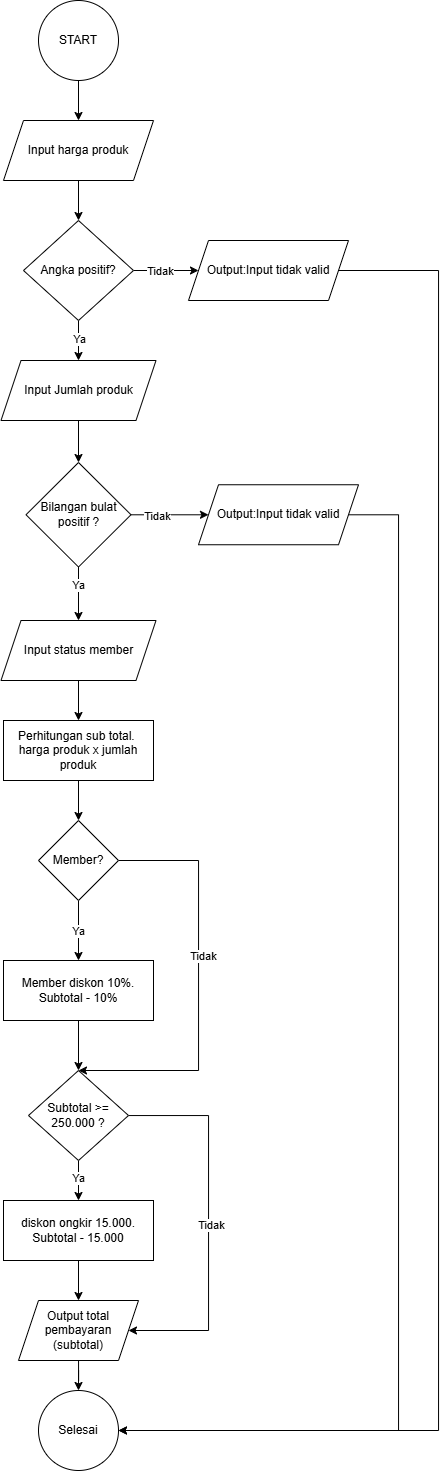

The diagram above was exported from draw.io. Its source (the exported page's mxGraphModel, read from the mxfile embedded in the PNG):
<mxGraphModel dx="819" dy="410" grid="1" gridSize="10" guides="1" tooltips="1" connect="1" arrows="1" fold="1" page="1" pageScale="1" pageWidth="827" pageHeight="1169" math="0" shadow="0">
  <root>
    <mxCell id="0" />
    <mxCell id="1" parent="0" />
    <mxCell id="2" edge="1" parent="1" source="3" style="edgeStyle=orthogonalEdgeStyle;rounded=0;orthogonalLoop=1;jettySize=auto;html=1;" target="5" value="">
      <mxGeometry relative="1" as="geometry" />
    </mxCell>
    <mxCell id="3" parent="1" style="ellipse;whiteSpace=wrap;html=1;aspect=fixed;" value="START" vertex="1">
      <mxGeometry height="80" width="80" x="1190" y="70" as="geometry" />
    </mxCell>
    <mxCell id="4" edge="1" parent="1" source="5" style="edgeStyle=orthogonalEdgeStyle;rounded=0;orthogonalLoop=1;jettySize=auto;html=1;" target="14" value="">
      <mxGeometry relative="1" as="geometry" />
    </mxCell>
    <mxCell id="5" parent="1" style="shape=parallelogram;perimeter=parallelogramPerimeter;whiteSpace=wrap;html=1;fixedSize=1;" value="Input harga produk" vertex="1">
      <mxGeometry height="60" width="150" x="1155" y="190" as="geometry" />
    </mxCell>
    <mxCell id="6" edge="1" parent="1" source="7" style="edgeStyle=orthogonalEdgeStyle;rounded=0;orthogonalLoop=1;jettySize=auto;html=1;" target="21" value="">
      <mxGeometry relative="1" as="geometry" />
    </mxCell>
    <mxCell id="7" parent="1" style="shape=parallelogram;perimeter=parallelogramPerimeter;whiteSpace=wrap;html=1;fixedSize=1;" value="Input Jumlah produk" vertex="1">
      <mxGeometry height="60" width="155" x="1152.5" y="430" as="geometry" />
    </mxCell>
    <mxCell id="8" edge="1" parent="1" source="9" style="edgeStyle=orthogonalEdgeStyle;rounded=0;orthogonalLoop=1;jettySize=auto;html=1;" target="25" value="">
      <mxGeometry relative="1" as="geometry" />
    </mxCell>
    <mxCell id="9" parent="1" style="shape=parallelogram;perimeter=parallelogramPerimeter;whiteSpace=wrap;html=1;fixedSize=1;" value="Input status member" vertex="1">
      <mxGeometry height="60" width="155" x="1152.5" y="690" as="geometry" />
    </mxCell>
    <mxCell id="10" edge="1" parent="1" source="14" style="edgeStyle=orthogonalEdgeStyle;rounded=0;orthogonalLoop=1;jettySize=auto;html=1;" target="7" value="">
      <mxGeometry relative="1" as="geometry" />
    </mxCell>
    <mxCell id="11" connectable="0" parent="10" style="edgeLabel;html=1;align=center;verticalAlign=middle;resizable=0;points=[];" value="Ya" vertex="1">
      <mxGeometry relative="1" x="-0.08" y="1" as="geometry">
        <mxPoint as="offset" />
      </mxGeometry>
    </mxCell>
    <mxCell id="12" edge="1" parent="1" source="14" style="edgeStyle=orthogonalEdgeStyle;rounded=0;orthogonalLoop=1;jettySize=auto;html=1;" target="16" value="">
      <mxGeometry relative="1" as="geometry" />
    </mxCell>
    <mxCell id="13" connectable="0" parent="12" style="edgeLabel;html=1;align=center;verticalAlign=middle;resizable=0;points=[];" value="Tidak" vertex="1">
      <mxGeometry relative="1" x="-0.1692" y="-1" as="geometry">
        <mxPoint as="offset" />
      </mxGeometry>
    </mxCell>
    <mxCell id="14" parent="1" style="rhombus;whiteSpace=wrap;html=1;" value="Angka positif?" vertex="1">
      <mxGeometry height="100" width="110" x="1175" y="290" as="geometry" />
    </mxCell>
    <mxCell id="15" edge="1" parent="1" source="16" style="edgeStyle=orthogonalEdgeStyle;rounded=0;orthogonalLoop=1;jettySize=auto;html=1;entryX=1;entryY=0.5;entryDx=0;entryDy=0;" target="42">
      <mxGeometry relative="1" as="geometry">
        <Array as="points">
          <mxPoint x="1590" y="340" />
          <mxPoint x="1590" y="1500" />
        </Array>
      </mxGeometry>
    </mxCell>
    <mxCell id="16" parent="1" style="shape=parallelogram;perimeter=parallelogramPerimeter;whiteSpace=wrap;html=1;fixedSize=1;" value="Output:Input tidak valid" vertex="1">
      <mxGeometry height="60" width="160" x="1340" y="310" as="geometry" />
    </mxCell>
    <mxCell id="17" edge="1" parent="1" source="21" style="edgeStyle=orthogonalEdgeStyle;rounded=0;orthogonalLoop=1;jettySize=auto;html=1;" target="9" value="">
      <mxGeometry relative="1" as="geometry" />
    </mxCell>
    <mxCell id="18" connectable="0" parent="17" style="edgeLabel;html=1;align=center;verticalAlign=middle;resizable=0;points=[];" value="Ya" vertex="1">
      <mxGeometry relative="1" x="-0.3279" as="geometry">
        <mxPoint as="offset" />
      </mxGeometry>
    </mxCell>
    <mxCell id="19" edge="1" parent="1" source="21" style="edgeStyle=orthogonalEdgeStyle;rounded=0;orthogonalLoop=1;jettySize=auto;html=1;" target="23" value="">
      <mxGeometry relative="1" as="geometry" />
    </mxCell>
    <mxCell id="20" connectable="0" parent="19" style="edgeLabel;html=1;align=center;verticalAlign=middle;resizable=0;points=[];" value="Tidak" vertex="1">
      <mxGeometry relative="1" x="-0.2374" y="-2" as="geometry">
        <mxPoint x="-3" y="-1" as="offset" />
      </mxGeometry>
    </mxCell>
    <mxCell id="21" parent="1" style="rhombus;whiteSpace=wrap;html=1;" value="Bilangan bulat positif ?" vertex="1">
      <mxGeometry height="104.5" width="105" x="1177.5" y="532" as="geometry" />
    </mxCell>
    <mxCell id="22" edge="1" parent="1" source="23" style="edgeStyle=orthogonalEdgeStyle;rounded=0;orthogonalLoop=1;jettySize=auto;html=1;entryX=1;entryY=0.5;entryDx=0;entryDy=0;" target="42">
      <mxGeometry relative="1" as="geometry">
        <Array as="points">
          <mxPoint x="1550" y="584" />
          <mxPoint x="1550" y="1500" />
        </Array>
      </mxGeometry>
    </mxCell>
    <mxCell id="23" parent="1" style="shape=parallelogram;perimeter=parallelogramPerimeter;whiteSpace=wrap;html=1;fixedSize=1;" value="Output:Input tidak valid" vertex="1">
      <mxGeometry height="60" width="160" x="1350" y="554.25" as="geometry" />
    </mxCell>
    <mxCell id="24" edge="1" parent="1" source="25" style="edgeStyle=orthogonalEdgeStyle;rounded=0;orthogonalLoop=1;jettySize=auto;html=1;" target="30" value="">
      <mxGeometry relative="1" as="geometry" />
    </mxCell>
    <mxCell id="25" parent="1" style="rounded=0;whiteSpace=wrap;html=1;" value="Perhitungan sub total.&amp;nbsp;&lt;div&gt;harga produk x jumlah produk&lt;/div&gt;" vertex="1">
      <mxGeometry height="60" width="150" x="1155" y="790" as="geometry" />
    </mxCell>
    <mxCell id="26" edge="1" parent="1" source="30" style="edgeStyle=orthogonalEdgeStyle;rounded=0;orthogonalLoop=1;jettySize=auto;html=1;" target="32" value="">
      <mxGeometry relative="1" as="geometry" />
    </mxCell>
    <mxCell id="27" connectable="0" parent="26" style="edgeLabel;html=1;align=center;verticalAlign=middle;resizable=0;points=[];" value="Ya" vertex="1">
      <mxGeometry relative="1" x="0.0174" as="geometry">
        <mxPoint as="offset" />
      </mxGeometry>
    </mxCell>
    <mxCell id="28" edge="1" parent="1" source="30" style="edgeStyle=orthogonalEdgeStyle;rounded=0;orthogonalLoop=1;jettySize=auto;html=1;entryX=0.5;entryY=0;entryDx=0;entryDy=0;" target="37">
      <mxGeometry relative="1" as="geometry">
        <Array as="points">
          <mxPoint x="1350" y="930" />
          <mxPoint x="1350" y="1140" />
        </Array>
      </mxGeometry>
    </mxCell>
    <mxCell id="29" connectable="0" parent="28" style="edgeLabel;html=1;align=center;verticalAlign=middle;resizable=0;points=[];" value="Tidak" vertex="1">
      <mxGeometry relative="1" x="-0.1476" y="4" as="geometry">
        <mxPoint as="offset" />
      </mxGeometry>
    </mxCell>
    <mxCell id="30" parent="1" style="rhombus;whiteSpace=wrap;html=1;" value="Member?" vertex="1">
      <mxGeometry height="80" width="80" x="1190" y="890" as="geometry" />
    </mxCell>
    <mxCell id="31" edge="1" parent="1" source="32" style="edgeStyle=orthogonalEdgeStyle;rounded=0;orthogonalLoop=1;jettySize=auto;html=1;" target="37" value="">
      <mxGeometry relative="1" as="geometry" />
    </mxCell>
    <mxCell id="32" parent="1" style="rounded=0;whiteSpace=wrap;html=1;" value="Member diskon 10%. Subtotal - 10%" vertex="1">
      <mxGeometry height="60" width="150" x="1155" y="1030" as="geometry" />
    </mxCell>
    <mxCell id="33" edge="1" parent="1" source="37" style="edgeStyle=orthogonalEdgeStyle;rounded=0;orthogonalLoop=1;jettySize=auto;html=1;" target="39" value="">
      <mxGeometry relative="1" as="geometry" />
    </mxCell>
    <mxCell id="34" connectable="0" parent="33" style="edgeLabel;html=1;align=center;verticalAlign=middle;resizable=0;points=[];" value="Ya" vertex="1">
      <mxGeometry relative="1" x="-0.15" as="geometry">
        <mxPoint as="offset" />
      </mxGeometry>
    </mxCell>
    <mxCell id="35" edge="1" parent="1" source="37" style="edgeStyle=orthogonalEdgeStyle;rounded=0;orthogonalLoop=1;jettySize=auto;html=1;" target="41">
      <mxGeometry relative="1" as="geometry">
        <Array as="points">
          <mxPoint x="1360" y="1185" />
          <mxPoint x="1360" y="1400" />
        </Array>
      </mxGeometry>
    </mxCell>
    <mxCell id="36" connectable="0" parent="35" style="edgeLabel;html=1;align=center;verticalAlign=middle;resizable=0;points=[];" value="Tidak" vertex="1">
      <mxGeometry relative="1" x="0.0117" y="2" as="geometry">
        <mxPoint as="offset" />
      </mxGeometry>
    </mxCell>
    <mxCell id="37" parent="1" style="rhombus;whiteSpace=wrap;html=1;" value="Subtotal &amp;gt;= 250.000 ?" vertex="1">
      <mxGeometry height="90" width="100" x="1180" y="1140" as="geometry" />
    </mxCell>
    <mxCell id="38" edge="1" parent="1" source="39" style="edgeStyle=orthogonalEdgeStyle;rounded=0;orthogonalLoop=1;jettySize=auto;html=1;" target="41" value="">
      <mxGeometry relative="1" as="geometry" />
    </mxCell>
    <mxCell id="39" parent="1" style="rounded=0;whiteSpace=wrap;html=1;" value="diskon ongkir 15.000.&lt;div&gt;Subtotal - 15.000&lt;/div&gt;" vertex="1">
      <mxGeometry height="60" width="150" x="1155" y="1270" as="geometry" />
    </mxCell>
    <mxCell id="40" edge="1" parent="1" source="41" style="edgeStyle=orthogonalEdgeStyle;rounded=0;orthogonalLoop=1;jettySize=auto;html=1;" target="42" value="">
      <mxGeometry relative="1" as="geometry" />
    </mxCell>
    <mxCell id="41" parent="1" style="shape=parallelogram;perimeter=parallelogramPerimeter;whiteSpace=wrap;html=1;fixedSize=1;" value="Output total pembayaran (subtotal)" vertex="1">
      <mxGeometry height="60" width="120" x="1170" y="1370" as="geometry" />
    </mxCell>
    <mxCell id="42" parent="1" style="ellipse;whiteSpace=wrap;html=1;aspect=fixed;" value="Selesai" vertex="1">
      <mxGeometry height="80" width="80" x="1190" y="1460" as="geometry" />
    </mxCell>
  </root>
</mxGraphModel>